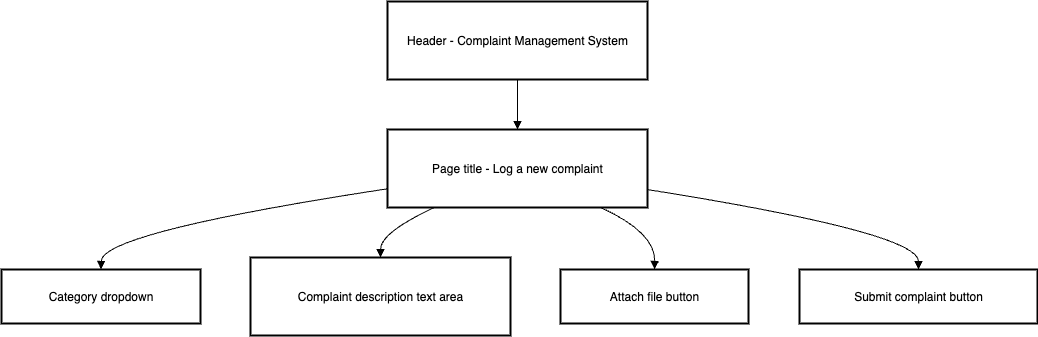

The diagram above was exported from draw.io. Its source (the exported page's mxGraphModel, read from the mxfile embedded in the PNG):
<mxGraphModel dx="1009" dy="863" grid="1" gridSize="10" guides="1" tooltips="1" connect="1" arrows="1" fold="1" page="1" pageScale="1" pageWidth="850" pageHeight="1100" math="0" shadow="0">
  <root>
    <mxCell id="0" />
    <mxCell id="1" parent="0" />
    <mxCell id="fZSTT13NXit6XnsxiIPH-1" value="Header - Complaint Management System" style="whiteSpace=wrap;strokeWidth=2;" vertex="1" parent="1">
      <mxGeometry x="406" y="20" width="260" height="78" as="geometry" />
    </mxCell>
    <mxCell id="fZSTT13NXit6XnsxiIPH-2" value="Page title - Log a new complaint" style="whiteSpace=wrap;strokeWidth=2;" vertex="1" parent="1">
      <mxGeometry x="406" y="148" width="260" height="78" as="geometry" />
    </mxCell>
    <mxCell id="fZSTT13NXit6XnsxiIPH-3" value="Category dropdown" style="whiteSpace=wrap;strokeWidth=2;" vertex="1" parent="1">
      <mxGeometry x="20" y="288" width="199" height="54" as="geometry" />
    </mxCell>
    <mxCell id="fZSTT13NXit6XnsxiIPH-4" value="Complaint description text area" style="whiteSpace=wrap;strokeWidth=2;" vertex="1" parent="1">
      <mxGeometry x="269" y="276" width="260" height="78" as="geometry" />
    </mxCell>
    <mxCell id="fZSTT13NXit6XnsxiIPH-5" value="Attach file button" style="whiteSpace=wrap;strokeWidth=2;" vertex="1" parent="1">
      <mxGeometry x="579" y="288" width="188" height="54" as="geometry" />
    </mxCell>
    <mxCell id="fZSTT13NXit6XnsxiIPH-6" value="Submit complaint button" style="whiteSpace=wrap;strokeWidth=2;" vertex="1" parent="1">
      <mxGeometry x="818" y="288" width="238" height="54" as="geometry" />
    </mxCell>
    <mxCell id="fZSTT13NXit6XnsxiIPH-7" value="" style="curved=1;startArrow=none;endArrow=block;exitX=0.5;exitY=1;entryX=0.5;entryY=0;rounded=0;" edge="1" parent="1" source="fZSTT13NXit6XnsxiIPH-1" target="fZSTT13NXit6XnsxiIPH-2">
      <mxGeometry relative="1" as="geometry">
        <Array as="points" />
      </mxGeometry>
    </mxCell>
    <mxCell id="fZSTT13NXit6XnsxiIPH-8" value="" style="curved=1;startArrow=none;endArrow=block;exitX=0;exitY=0.76;entryX=0.5;entryY=0;rounded=0;" edge="1" parent="1" source="fZSTT13NXit6XnsxiIPH-2" target="fZSTT13NXit6XnsxiIPH-3">
      <mxGeometry relative="1" as="geometry">
        <Array as="points">
          <mxPoint x="120" y="251" />
        </Array>
      </mxGeometry>
    </mxCell>
    <mxCell id="fZSTT13NXit6XnsxiIPH-9" value="" style="curved=1;startArrow=none;endArrow=block;exitX=0.18;exitY=1;entryX=0.5;entryY=0;rounded=0;" edge="1" parent="1" source="fZSTT13NXit6XnsxiIPH-2" target="fZSTT13NXit6XnsxiIPH-4">
      <mxGeometry relative="1" as="geometry">
        <Array as="points">
          <mxPoint x="399" y="251" />
        </Array>
      </mxGeometry>
    </mxCell>
    <mxCell id="fZSTT13NXit6XnsxiIPH-10" value="" style="curved=1;startArrow=none;endArrow=block;exitX=0.82;exitY=1;entryX=0.5;entryY=0;rounded=0;" edge="1" parent="1" source="fZSTT13NXit6XnsxiIPH-2" target="fZSTT13NXit6XnsxiIPH-5">
      <mxGeometry relative="1" as="geometry">
        <Array as="points">
          <mxPoint x="674" y="251" />
        </Array>
      </mxGeometry>
    </mxCell>
    <mxCell id="fZSTT13NXit6XnsxiIPH-11" value="" style="curved=1;startArrow=none;endArrow=block;exitX=1;exitY=0.77;entryX=0.5;entryY=0;rounded=0;" edge="1" parent="1" source="fZSTT13NXit6XnsxiIPH-2" target="fZSTT13NXit6XnsxiIPH-6">
      <mxGeometry relative="1" as="geometry">
        <Array as="points">
          <mxPoint x="937" y="251" />
        </Array>
      </mxGeometry>
    </mxCell>
  </root>
</mxGraphModel>